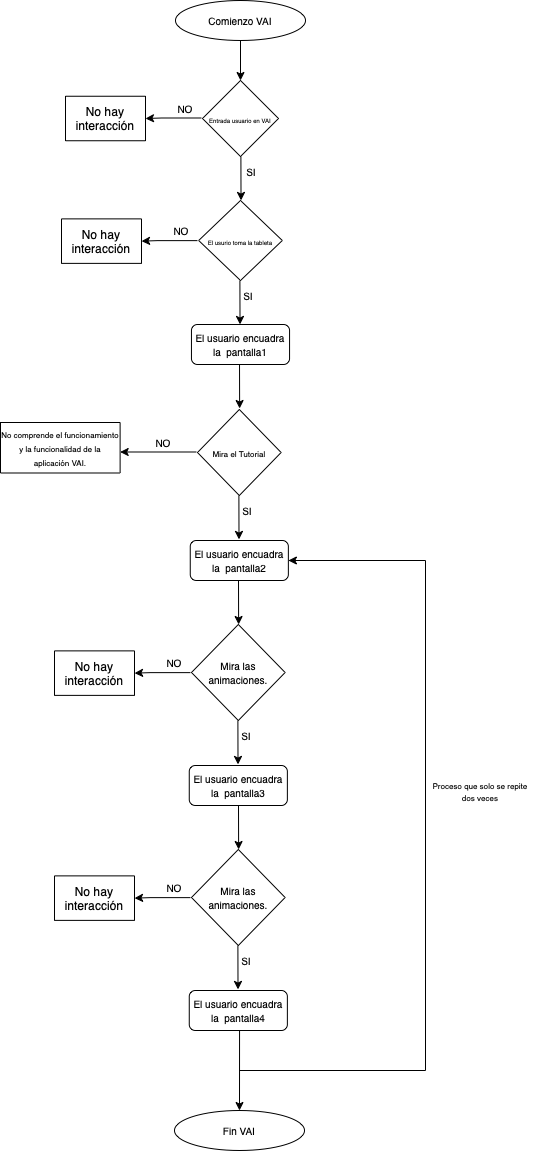

The diagram above was exported from draw.io. Its source (the exported page's mxGraphModel, read from the mxfile embedded in the PNG):
<mxGraphModel dx="946" dy="637" grid="1" gridSize="10" guides="1" tooltips="1" connect="1" arrows="1" fold="1" page="1" pageScale="1" pageWidth="827" pageHeight="1169" math="0" shadow="0">
  <root>
    <mxCell id="0" />
    <mxCell id="1" parent="0" />
    <mxCell id="4CvNuEyy9EdrB5WtfkMb-1" value="&lt;font style=&quot;font-size: 10px&quot;&gt;Comienzo&amp;nbsp;VAI&lt;/font&gt;" style="ellipse;whiteSpace=wrap;html=1;" parent="1" vertex="1">
      <mxGeometry x="350" y="10" width="130" height="40" as="geometry" />
    </mxCell>
    <mxCell id="4CvNuEyy9EdrB5WtfkMb-2" value="" style="endArrow=classic;html=1;rounded=0;exitX=0.5;exitY=1;exitDx=0;exitDy=0;" parent="1" source="4CvNuEyy9EdrB5WtfkMb-1" edge="1">
      <mxGeometry width="50" height="50" relative="1" as="geometry">
        <mxPoint x="430" y="66" as="sourcePoint" />
        <mxPoint x="415" y="90" as="targetPoint" />
      </mxGeometry>
    </mxCell>
    <mxCell id="4CvNuEyy9EdrB5WtfkMb-5" value="" style="endArrow=classic;html=1;rounded=0;exitX=0.5;exitY=1;exitDx=0;exitDy=0;" parent="1" edge="1">
      <mxGeometry width="50" height="50" relative="1" as="geometry">
        <mxPoint x="415.395" y="166" as="sourcePoint" />
        <mxPoint x="415.52" y="210" as="targetPoint" />
      </mxGeometry>
    </mxCell>
    <mxCell id="4CvNuEyy9EdrB5WtfkMb-7" value="&lt;font style=&quot;font-size: 6px&quot;&gt;El usurio toma la tableta&lt;/font&gt;" style="rhombus;whiteSpace=wrap;html=1;" parent="1" vertex="1">
      <mxGeometry x="373.19" y="210" width="83.62" height="80" as="geometry" />
    </mxCell>
    <mxCell id="4CvNuEyy9EdrB5WtfkMb-8" value="" style="endArrow=classic;html=1;rounded=0;exitX=0.5;exitY=1;exitDx=0;exitDy=0;" parent="1" edge="1">
      <mxGeometry width="50" height="50" relative="1" as="geometry">
        <mxPoint x="414.395" y="290" as="sourcePoint" />
        <mxPoint x="414.52" y="334" as="targetPoint" />
      </mxGeometry>
    </mxCell>
    <mxCell id="4CvNuEyy9EdrB5WtfkMb-11" value="&lt;font style=&quot;font-size: 8px&quot;&gt;Mira el Tutorial&lt;/font&gt;" style="rhombus;whiteSpace=wrap;html=1;" parent="1" vertex="1">
      <mxGeometry x="372" y="419" width="83.61" height="86" as="geometry" />
    </mxCell>
    <mxCell id="4CvNuEyy9EdrB5WtfkMb-12" value="" style="endArrow=classic;html=1;rounded=0;exitX=0.5;exitY=1;exitDx=0;exitDy=0;" parent="1" edge="1">
      <mxGeometry width="50" height="50" relative="1" as="geometry">
        <mxPoint x="414.005" y="374" as="sourcePoint" />
        <mxPoint x="414.13" y="418" as="targetPoint" />
      </mxGeometry>
    </mxCell>
    <mxCell id="fwpMLjtA0vKWi0uoXh8g-2" value="&lt;font style=&quot;font-size: 6px&quot;&gt;Entrada usuario en VAI&lt;/font&gt;" style="rhombus;whiteSpace=wrap;html=1;" parent="1" vertex="1">
      <mxGeometry x="377" y="90" width="76" height="76" as="geometry" />
    </mxCell>
    <mxCell id="fwpMLjtA0vKWi0uoXh8g-3" value="" style="endArrow=classic;html=1;rounded=0;" parent="1" edge="1">
      <mxGeometry width="50" height="50" relative="1" as="geometry">
        <mxPoint x="376" y="127.5" as="sourcePoint" />
        <mxPoint x="320" y="128" as="targetPoint" />
        <Array as="points">
          <mxPoint x="336" y="127.5" />
        </Array>
      </mxGeometry>
    </mxCell>
    <mxCell id="fwpMLjtA0vKWi0uoXh8g-4" value="No hay interacción" style="rounded=0;whiteSpace=wrap;html=1;" parent="1" vertex="1">
      <mxGeometry x="240" y="105.75" width="80" height="44.5" as="geometry" />
    </mxCell>
    <mxCell id="fwpMLjtA0vKWi0uoXh8g-5" value="&lt;font style=&quot;font-size: 10px&quot;&gt;NO&lt;/font&gt;" style="text;html=1;strokeColor=none;fillColor=none;align=center;verticalAlign=middle;whiteSpace=wrap;rounded=0;" parent="1" vertex="1">
      <mxGeometry x="330" y="102.5" width="60" height="30" as="geometry" />
    </mxCell>
    <mxCell id="fwpMLjtA0vKWi0uoXh8g-9" value="&lt;font style=&quot;font-size: 10px&quot;&gt;SI&lt;/font&gt;" style="text;html=1;strokeColor=none;fillColor=none;align=center;verticalAlign=middle;whiteSpace=wrap;rounded=0;" parent="1" vertex="1">
      <mxGeometry x="396" y="166" width="60" height="30" as="geometry" />
    </mxCell>
    <mxCell id="fwpMLjtA0vKWi0uoXh8g-10" value="&lt;font style=&quot;font-size: 10px&quot;&gt;SI&lt;/font&gt;" style="text;html=1;strokeColor=none;fillColor=none;align=center;verticalAlign=middle;whiteSpace=wrap;rounded=0;" parent="1" vertex="1">
      <mxGeometry x="393" y="290" width="60" height="30" as="geometry" />
    </mxCell>
    <mxCell id="fwpMLjtA0vKWi0uoXh8g-11" value="&lt;font size=&quot;1&quot;&gt;El&amp;nbsp;usuario encuadra la &amp;nbsp;pantalla1&lt;/font&gt;" style="rounded=1;whiteSpace=wrap;html=1;" parent="1" vertex="1">
      <mxGeometry x="365.95" y="334" width="98.11" height="40" as="geometry" />
    </mxCell>
    <mxCell id="fwpMLjtA0vKWi0uoXh8g-12" value="" style="endArrow=classic;html=1;rounded=0;" parent="1" edge="1">
      <mxGeometry width="50" height="50" relative="1" as="geometry">
        <mxPoint x="371" y="461.5" as="sourcePoint" />
        <mxPoint x="294.6300000000001" y="461.5" as="targetPoint" />
        <Array as="points">
          <mxPoint x="331" y="461.5" />
        </Array>
      </mxGeometry>
    </mxCell>
    <mxCell id="fwpMLjtA0vKWi0uoXh8g-13" value="&lt;font style=&quot;font-size: 8px&quot;&gt;No comprende el funcionamiento y la funcionalidad de la aplicación VAI.&lt;/font&gt;" style="rounded=0;whiteSpace=wrap;html=1;" parent="1" vertex="1">
      <mxGeometry x="175" y="432" width="119.61" height="50.5" as="geometry" />
    </mxCell>
    <mxCell id="fwpMLjtA0vKWi0uoXh8g-14" value="&lt;font style=&quot;font-size: 10px&quot;&gt;NO&lt;/font&gt;" style="text;html=1;strokeColor=none;fillColor=none;align=center;verticalAlign=middle;whiteSpace=wrap;rounded=0;" parent="1" vertex="1">
      <mxGeometry x="308" y="437" width="60" height="30" as="geometry" />
    </mxCell>
    <mxCell id="fwpMLjtA0vKWi0uoXh8g-16" value="" style="endArrow=classic;html=1;rounded=0;exitX=0.5;exitY=1;exitDx=0;exitDy=0;" parent="1" edge="1">
      <mxGeometry width="50" height="50" relative="1" as="geometry">
        <mxPoint x="413.375" y="505" as="sourcePoint" />
        <mxPoint x="413.5" y="549" as="targetPoint" />
      </mxGeometry>
    </mxCell>
    <mxCell id="fwpMLjtA0vKWi0uoXh8g-17" value="&lt;font style=&quot;font-size: 10px&quot;&gt;SI&lt;/font&gt;" style="text;html=1;strokeColor=none;fillColor=none;align=center;verticalAlign=middle;whiteSpace=wrap;rounded=0;" parent="1" vertex="1">
      <mxGeometry x="392" y="505" width="60" height="30" as="geometry" />
    </mxCell>
    <mxCell id="fwpMLjtA0vKWi0uoXh8g-19" value="&lt;font style=&quot;font-size: 10px&quot;&gt;Mira las animaciones.&lt;/font&gt;" style="rhombus;whiteSpace=wrap;html=1;" parent="1" vertex="1">
      <mxGeometry x="366" y="634" width="93.62" height="96" as="geometry" />
    </mxCell>
    <mxCell id="fwpMLjtA0vKWi0uoXh8g-20" value="" style="endArrow=classic;html=1;rounded=0;exitX=0.5;exitY=1;exitDx=0;exitDy=0;" parent="1" edge="1">
      <mxGeometry width="50" height="50" relative="1" as="geometry">
        <mxPoint x="412.995" y="590" as="sourcePoint" />
        <mxPoint x="413.12" y="634" as="targetPoint" />
      </mxGeometry>
    </mxCell>
    <mxCell id="fwpMLjtA0vKWi0uoXh8g-27" value="" style="endArrow=classic;html=1;rounded=0;" parent="1" edge="1">
      <mxGeometry width="50" height="50" relative="1" as="geometry">
        <mxPoint x="372" y="250.13" as="sourcePoint" />
        <mxPoint x="316" y="250.63" as="targetPoint" />
        <Array as="points">
          <mxPoint x="332" y="250.13" />
        </Array>
      </mxGeometry>
    </mxCell>
    <mxCell id="fwpMLjtA0vKWi0uoXh8g-28" value="No hay interacción" style="rounded=0;whiteSpace=wrap;html=1;" parent="1" vertex="1">
      <mxGeometry x="236" y="228.38" width="80" height="44.5" as="geometry" />
    </mxCell>
    <mxCell id="fwpMLjtA0vKWi0uoXh8g-29" value="&lt;font style=&quot;font-size: 10px&quot;&gt;NO&lt;/font&gt;" style="text;html=1;strokeColor=none;fillColor=none;align=center;verticalAlign=middle;whiteSpace=wrap;rounded=0;" parent="1" vertex="1">
      <mxGeometry x="326" y="225.13" width="60" height="30" as="geometry" />
    </mxCell>
    <mxCell id="fwpMLjtA0vKWi0uoXh8g-30" value="&lt;font size=&quot;1&quot;&gt;El&amp;nbsp;usuario encuadra la &amp;nbsp;pantalla2&lt;br&gt;&lt;/font&gt;" style="rounded=1;whiteSpace=wrap;html=1;" parent="1" vertex="1">
      <mxGeometry x="364.75" y="550" width="98.11" height="40" as="geometry" />
    </mxCell>
    <mxCell id="fwpMLjtA0vKWi0uoXh8g-31" value="" style="endArrow=classic;html=1;rounded=0;" parent="1" edge="1">
      <mxGeometry width="50" height="50" relative="1" as="geometry">
        <mxPoint x="365" y="682.13" as="sourcePoint" />
        <mxPoint x="309" y="682.63" as="targetPoint" />
        <Array as="points">
          <mxPoint x="325" y="682.13" />
        </Array>
      </mxGeometry>
    </mxCell>
    <mxCell id="fwpMLjtA0vKWi0uoXh8g-32" value="No hay interacción" style="rounded=0;whiteSpace=wrap;html=1;" parent="1" vertex="1">
      <mxGeometry x="229" y="660.38" width="80" height="44.5" as="geometry" />
    </mxCell>
    <mxCell id="fwpMLjtA0vKWi0uoXh8g-33" value="&lt;font style=&quot;font-size: 10px&quot;&gt;NO&lt;/font&gt;" style="text;html=1;strokeColor=none;fillColor=none;align=center;verticalAlign=middle;whiteSpace=wrap;rounded=0;" parent="1" vertex="1">
      <mxGeometry x="319" y="657.13" width="60" height="30" as="geometry" />
    </mxCell>
    <mxCell id="fwpMLjtA0vKWi0uoXh8g-34" value="" style="endArrow=classic;html=1;rounded=0;exitX=0.5;exitY=1;exitDx=0;exitDy=0;" parent="1" edge="1">
      <mxGeometry width="50" height="50" relative="1" as="geometry">
        <mxPoint x="412.385" y="730" as="sourcePoint" />
        <mxPoint x="412.51" y="774" as="targetPoint" />
      </mxGeometry>
    </mxCell>
    <mxCell id="fwpMLjtA0vKWi0uoXh8g-35" value="&lt;font style=&quot;font-size: 10px&quot;&gt;SI&lt;/font&gt;" style="text;html=1;strokeColor=none;fillColor=none;align=center;verticalAlign=middle;whiteSpace=wrap;rounded=0;" parent="1" vertex="1">
      <mxGeometry x="391.01" y="730" width="60" height="30" as="geometry" />
    </mxCell>
    <mxCell id="fwpMLjtA0vKWi0uoXh8g-36" value="&lt;font size=&quot;1&quot;&gt;El&amp;nbsp;usuario encuadra la &amp;nbsp;pantalla3&lt;br&gt;&lt;/font&gt;" style="rounded=1;whiteSpace=wrap;html=1;" parent="1" vertex="1">
      <mxGeometry x="363.76" y="775" width="98.11" height="40" as="geometry" />
    </mxCell>
    <mxCell id="fwpMLjtA0vKWi0uoXh8g-44" value="&lt;font style=&quot;font-size: 10px&quot;&gt;Mira las animaciones.&lt;/font&gt;" style="rhombus;whiteSpace=wrap;html=1;" parent="1" vertex="1">
      <mxGeometry x="366" y="859" width="93.62" height="96" as="geometry" />
    </mxCell>
    <mxCell id="fwpMLjtA0vKWi0uoXh8g-45" value="" style="endArrow=classic;html=1;rounded=0;exitX=0.5;exitY=1;exitDx=0;exitDy=0;" parent="1" edge="1">
      <mxGeometry width="50" height="50" relative="1" as="geometry">
        <mxPoint x="412.9949999999999" y="815" as="sourcePoint" />
        <mxPoint x="413.1199999999999" y="859" as="targetPoint" />
      </mxGeometry>
    </mxCell>
    <mxCell id="fwpMLjtA0vKWi0uoXh8g-46" value="" style="endArrow=classic;html=1;rounded=0;" parent="1" edge="1">
      <mxGeometry width="50" height="50" relative="1" as="geometry">
        <mxPoint x="365" y="907.1300000000001" as="sourcePoint" />
        <mxPoint x="309" y="907.6300000000001" as="targetPoint" />
        <Array as="points">
          <mxPoint x="325" y="907.13" />
        </Array>
      </mxGeometry>
    </mxCell>
    <mxCell id="fwpMLjtA0vKWi0uoXh8g-47" value="No hay interacción" style="rounded=0;whiteSpace=wrap;html=1;" parent="1" vertex="1">
      <mxGeometry x="229" y="885.38" width="80" height="44.5" as="geometry" />
    </mxCell>
    <mxCell id="fwpMLjtA0vKWi0uoXh8g-48" value="&lt;font style=&quot;font-size: 10px&quot;&gt;NO&lt;/font&gt;" style="text;html=1;strokeColor=none;fillColor=none;align=center;verticalAlign=middle;whiteSpace=wrap;rounded=0;" parent="1" vertex="1">
      <mxGeometry x="319" y="882.13" width="60" height="30" as="geometry" />
    </mxCell>
    <mxCell id="fwpMLjtA0vKWi0uoXh8g-49" value="" style="endArrow=classic;html=1;rounded=0;exitX=0.5;exitY=1;exitDx=0;exitDy=0;" parent="1" edge="1">
      <mxGeometry width="50" height="50" relative="1" as="geometry">
        <mxPoint x="412.385" y="955" as="sourcePoint" />
        <mxPoint x="412.51" y="999" as="targetPoint" />
      </mxGeometry>
    </mxCell>
    <mxCell id="fwpMLjtA0vKWi0uoXh8g-50" value="&lt;font style=&quot;font-size: 10px&quot;&gt;SI&lt;/font&gt;" style="text;html=1;strokeColor=none;fillColor=none;align=center;verticalAlign=middle;whiteSpace=wrap;rounded=0;" parent="1" vertex="1">
      <mxGeometry x="391.01" y="955" width="60" height="30" as="geometry" />
    </mxCell>
    <mxCell id="fwpMLjtA0vKWi0uoXh8g-51" value="&lt;font size=&quot;1&quot;&gt;El&amp;nbsp;usuario encuadra la &amp;nbsp;pantalla4&lt;br&gt;&lt;/font&gt;" style="rounded=1;whiteSpace=wrap;html=1;" parent="1" vertex="1">
      <mxGeometry x="363.76" y="1000" width="98.11" height="40" as="geometry" />
    </mxCell>
    <mxCell id="fwpMLjtA0vKWi0uoXh8g-54" value="" style="endArrow=none;html=1;rounded=0;fontSize=10;" parent="1" edge="1">
      <mxGeometry width="50" height="50" relative="1" as="geometry">
        <mxPoint x="600" y="1080" as="sourcePoint" />
        <mxPoint x="600" y="570" as="targetPoint" />
      </mxGeometry>
    </mxCell>
    <mxCell id="fwpMLjtA0vKWi0uoXh8g-57" value="" style="endArrow=classic;html=1;rounded=0;fontSize=10;entryX=1;entryY=0.5;entryDx=0;entryDy=0;" parent="1" target="fwpMLjtA0vKWi0uoXh8g-30" edge="1">
      <mxGeometry width="50" height="50" relative="1" as="geometry">
        <mxPoint x="600" y="570" as="sourcePoint" />
        <mxPoint x="650" y="520" as="targetPoint" />
      </mxGeometry>
    </mxCell>
    <mxCell id="fwpMLjtA0vKWi0uoXh8g-58" value="&lt;font style=&quot;font-size: 8px&quot;&gt;Proceso que solo se repite dos veces&lt;/font&gt;" style="text;html=1;strokeColor=none;fillColor=none;align=center;verticalAlign=middle;whiteSpace=wrap;rounded=0;fontSize=10;" parent="1" vertex="1">
      <mxGeometry x="600" y="785" width="110" height="30" as="geometry" />
    </mxCell>
    <mxCell id="fwpMLjtA0vKWi0uoXh8g-59" value="" style="endArrow=classic;html=1;rounded=0;fontSize=8;" parent="1" edge="1">
      <mxGeometry width="50" height="50" relative="1" as="geometry">
        <mxPoint x="414.06" y="1040" as="sourcePoint" />
        <mxPoint x="414" y="1120" as="targetPoint" />
      </mxGeometry>
    </mxCell>
    <mxCell id="fwpMLjtA0vKWi0uoXh8g-60" value="" style="endArrow=none;html=1;rounded=0;fontSize=8;" parent="1" edge="1">
      <mxGeometry width="50" height="50" relative="1" as="geometry">
        <mxPoint x="414" y="1080" as="sourcePoint" />
        <mxPoint x="600" y="1080" as="targetPoint" />
      </mxGeometry>
    </mxCell>
    <mxCell id="fwpMLjtA0vKWi0uoXh8g-61" value="&lt;font style=&quot;font-size: 10px&quot;&gt;Fin VAI&lt;/font&gt;" style="ellipse;whiteSpace=wrap;html=1;" parent="1" vertex="1">
      <mxGeometry x="349" y="1120" width="130" height="40" as="geometry" />
    </mxCell>
  </root>
</mxGraphModel>